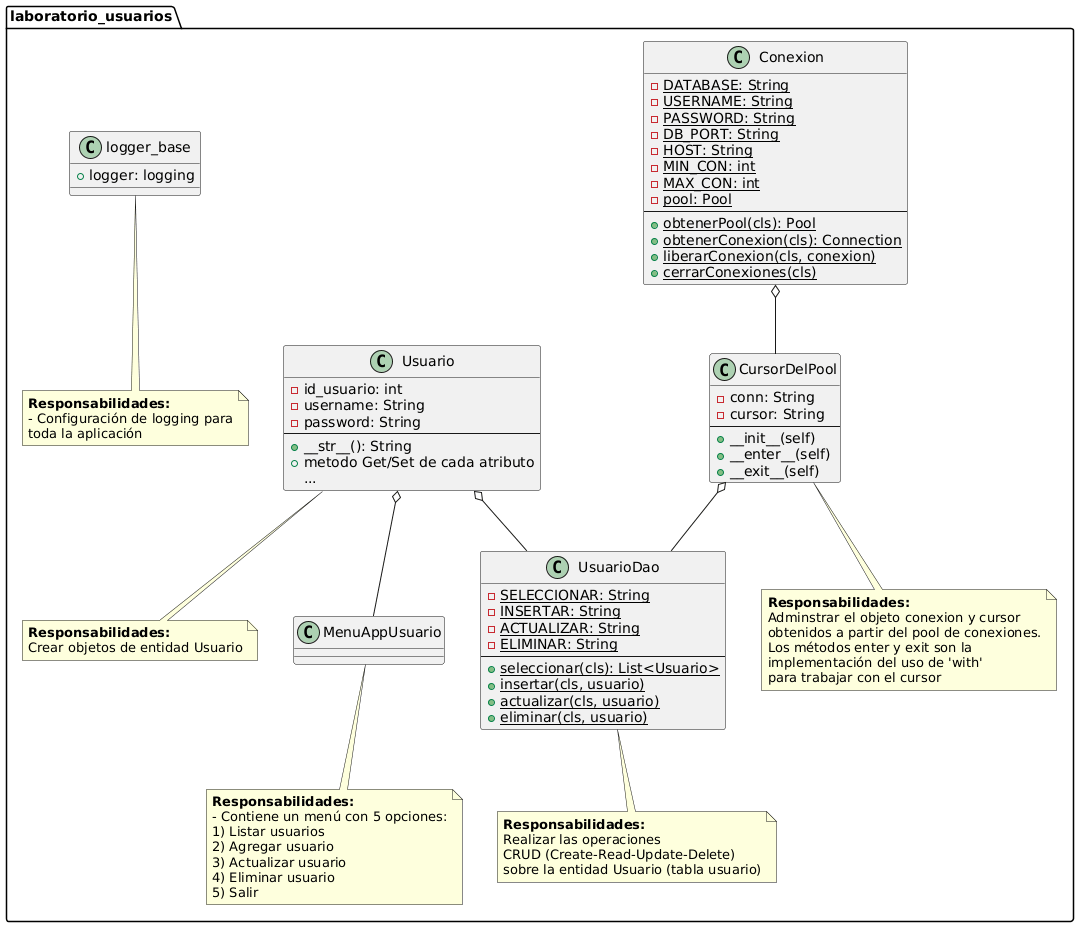

The diagram above was rendered by PlantUML. Its source (embedded in the PNG):
@startuml
package laboratorio_usuarios {

    class Conexion {
        {static} -DATABASE: String
        {static} -USERNAME: String
        {static} -PASSWORD: String
        {static} -DB_PORT: String
        {static} -HOST: String
        {static} -MIN_CON: int
        {static} -MAX_CON: int
        {static} -pool: Pool
        --
        {static} +obtenerPool(cls): Pool
        {static} +obtenerConexion(cls): Connection
        {static} +liberarConexion(cls, conexion)
        {static} +cerrarConexiones(cls)
    }

    class CursorDelPool {
        -conn: String
        -cursor: String
        --
        +__init__(self)
        +__enter__(self)
        +__exit__(self)
    }

    class Usuario {
        -id_usuario: int
        -username: String
        -password: String
        --
        +__str__(): String
        +metodo Get/Set de cada atributo
        ...
    }

    class UsuarioDao {
        {static} -SELECCIONAR: String
        {static} -INSERTAR: String
        {static} -ACTUALIZAR: String
        {static} -ELIMINAR: String
        --
        {static} +seleccionar(cls): List<Usuario>
        {static} +insertar(cls, usuario)
        {static} +actualizar(cls, usuario)
        {static} +eliminar(cls, usuario)
    }

    class MenuAppUsuario {
    }

    class logger_base {
        +logger: logging
    }

    ' Relaciones de agregación
    Conexion o-- CursorDelPool
    CursorDelPool o-- UsuarioDao
    Usuario o-- UsuarioDao
    Usuario o-- MenuAppUsuario

    ' Notas de responsabilidades
    note bottom of CursorDelPool
        <b>Responsabilidades:</b>
        Adminstrar el objeto conexion y cursor
        obtenidos a partir del pool de conexiones.
        Los métodos enter y exit son la
        implementación del uso de 'with'
        para trabajar con el cursor
    end note

    note bottom of Usuario
        <b>Responsabilidades:</b>
        Crear objetos de entidad Usuario
    end note

    note bottom of UsuarioDao
        <b>Responsabilidades:</b>
        Realizar las operaciones
        CRUD (Create-Read-Update-Delete)
        sobre la entidad Usuario (tabla usuario)
    end note

    note bottom of MenuAppUsuario
        <b>Responsabilidades:</b>
        - Contiene un menú con 5 opciones:
        1) Listar usuarios
        2) Agregar usuario
        3) Actualizar usuario
        4) Eliminar usuario
        5) Salir
    end note

    note bottom of logger_base
        <b>Responsabilidades:</b>
        - Configuración de logging para
        toda la aplicación
    end note

}
@enduml